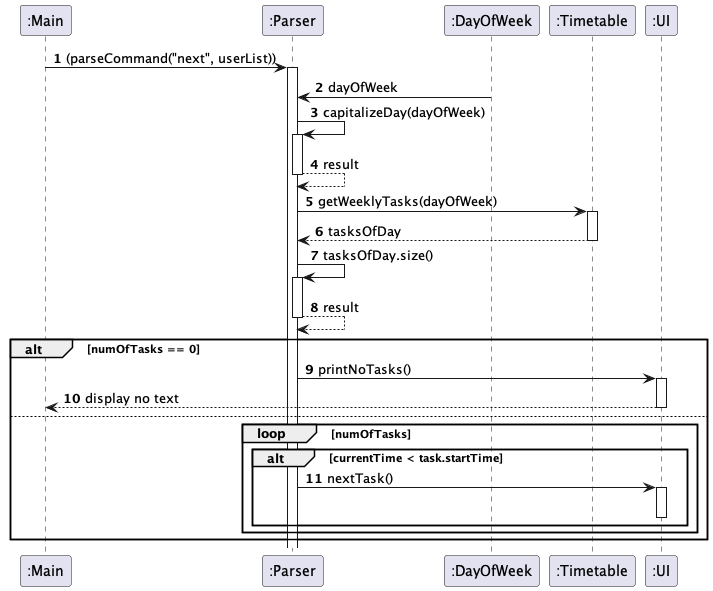

The diagram above was rendered by PlantUML. Its source (embedded in the PNG):
@startuml
skinparam classAttributeIconSize 0
skinparam CircledCharacterFontSize 0
skinparam CircledCharacterRadius 0
autonumber

participant ":Main" as Main
participant ":Parser" as Parser
participant ":DayOfWeek" as DayOfWeek
participant ":Timetable" as Timetable
participant ":UI" as UI


Main -> Parser: (parseCommand("next", userList))
activate Parser
DayOfWeek -> Parser: dayOfWeek
Parser -> Parser: capitalizeDay(dayOfWeek)
activate Parser
Parser --> Parser: result
deactivate Parser

Parser -> Timetable: getWeeklyTasks(dayOfWeek)
activate Timetable
Timetable --> Parser: tasksOfDay
deactivate Timetable
Parser -> Parser: tasksOfDay.size()
activate Parser
Parser --> Parser: result
deactivate Parser

alt numOfTasks == 0
    Parser -> UI: printNoTasks()
    activate UI
    UI --> Main: display no text
    deactivate UI
else
    loop numOfTasks
        alt currentTime < task.startTime
            Parser -> UI: nextTask()
            activate UI

            deactivate UI
        end
    end
end
@enduml